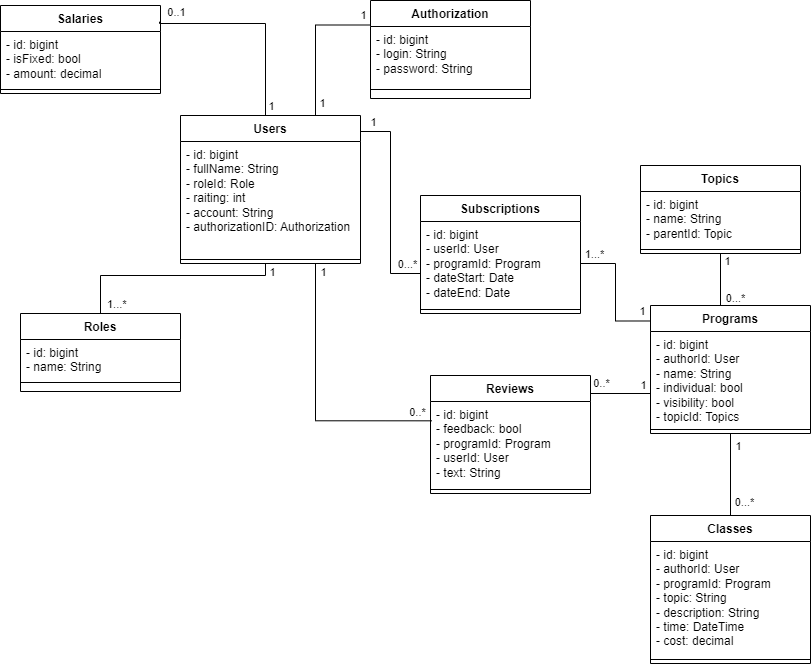

The diagram above was exported from draw.io. Its source (the exported page's mxGraphModel, read from the mxfile embedded in the PNG):
<mxGraphModel dx="750" dy="379" grid="1" gridSize="10" guides="1" tooltips="1" connect="1" arrows="1" fold="1" page="1" pageScale="1" pageWidth="827" pageHeight="1169" math="0" shadow="0">
  <root>
    <mxCell id="WIyWlLk6GJQsqaUBKTNV-0" />
    <mxCell id="WIyWlLk6GJQsqaUBKTNV-1" parent="WIyWlLk6GJQsqaUBKTNV-0" />
    <mxCell id="Xh2jna834s4KTPPG6ljd-110" style="edgeStyle=orthogonalEdgeStyle;rounded=0;orthogonalLoop=1;jettySize=auto;html=1;entryX=0;entryY=0.5;entryDx=0;entryDy=0;endArrow=none;endFill=0;exitX=0.992;exitY=0.137;exitDx=0;exitDy=0;exitPerimeter=0;" parent="WIyWlLk6GJQsqaUBKTNV-1" source="Xh2jna834s4KTPPG6ljd-4" target="Xh2jna834s4KTPPG6ljd-57" edge="1">
      <mxGeometry relative="1" as="geometry">
        <mxPoint x="410" y="288" as="sourcePoint" />
        <Array as="points">
          <mxPoint x="400" y="146" />
          <mxPoint x="400" y="288" />
        </Array>
      </mxGeometry>
    </mxCell>
    <mxCell id="Xh2jna834s4KTPPG6ljd-124" value="1" style="edgeLabel;html=1;align=center;verticalAlign=middle;resizable=0;points=[];" parent="Xh2jna834s4KTPPG6ljd-110" connectable="0" vertex="1">
      <mxGeometry x="-0.8429" y="1" relative="1" as="geometry">
        <mxPoint x="1" y="-8" as="offset" />
      </mxGeometry>
    </mxCell>
    <mxCell id="Xh2jna834s4KTPPG6ljd-125" value="0...*" style="edgeLabel;html=1;align=center;verticalAlign=middle;resizable=0;points=[];" parent="Xh2jna834s4KTPPG6ljd-110" connectable="0" vertex="1">
      <mxGeometry x="0.6571" y="3" relative="1" as="geometry">
        <mxPoint x="14" y="-6" as="offset" />
      </mxGeometry>
    </mxCell>
    <mxCell id="Xh2jna834s4KTPPG6ljd-4" value="Users" style="swimlane;fontStyle=1;align=center;verticalAlign=top;childLayout=stackLayout;horizontal=1;startSize=26;horizontalStack=0;resizeParent=1;resizeParentMax=0;resizeLast=0;collapsible=1;marginBottom=0;whiteSpace=wrap;html=1;" parent="WIyWlLk6GJQsqaUBKTNV-1" vertex="1">
      <mxGeometry x="190" y="130" width="180" height="148" as="geometry">
        <mxRectangle x="240" y="190" width="70" height="30" as="alternateBounds" />
      </mxGeometry>
    </mxCell>
    <mxCell id="Xh2jna834s4KTPPG6ljd-5" value="- id: bigint&lt;br&gt;- fullName: String&lt;br&gt;- roleId: Role&lt;br&gt;- raiting: int&lt;br&gt;-&amp;nbsp;account: String&lt;br&gt;- authorizationID: Authorization" style="text;strokeColor=none;fillColor=none;align=left;verticalAlign=top;spacingLeft=4;spacingRight=4;overflow=hidden;rotatable=0;points=[[0,0.5],[1,0.5]];portConstraint=eastwest;whiteSpace=wrap;html=1;" parent="Xh2jna834s4KTPPG6ljd-4" vertex="1">
      <mxGeometry y="26" width="180" height="114" as="geometry" />
    </mxCell>
    <mxCell id="Xh2jna834s4KTPPG6ljd-6" value="" style="line;strokeWidth=1;fillColor=none;align=left;verticalAlign=middle;spacingTop=-1;spacingLeft=3;spacingRight=3;rotatable=0;labelPosition=right;points=[];portConstraint=eastwest;strokeColor=inherit;html=1;" parent="Xh2jna834s4KTPPG6ljd-4" vertex="1">
      <mxGeometry y="140" width="180" height="8" as="geometry" />
    </mxCell>
    <mxCell id="Xh2jna834s4KTPPG6ljd-8" value="Roles" style="swimlane;fontStyle=1;align=center;verticalAlign=top;childLayout=stackLayout;horizontal=1;startSize=26;horizontalStack=0;resizeParent=1;resizeParentMax=0;resizeLast=0;collapsible=1;marginBottom=0;whiteSpace=wrap;html=1;" parent="WIyWlLk6GJQsqaUBKTNV-1" vertex="1">
      <mxGeometry x="30" y="328" width="160" height="78" as="geometry">
        <mxRectangle x="290" y="534" width="70" height="30" as="alternateBounds" />
      </mxGeometry>
    </mxCell>
    <mxCell id="Xh2jna834s4KTPPG6ljd-9" value="- id: bigint&lt;br&gt;- name: String" style="text;strokeColor=none;fillColor=none;align=left;verticalAlign=top;spacingLeft=4;spacingRight=4;overflow=hidden;rotatable=0;points=[[0,0.5],[1,0.5]];portConstraint=eastwest;whiteSpace=wrap;html=1;" parent="Xh2jna834s4KTPPG6ljd-8" vertex="1">
      <mxGeometry y="26" width="160" height="34" as="geometry" />
    </mxCell>
    <mxCell id="Xh2jna834s4KTPPG6ljd-10" value="" style="line;strokeWidth=1;fillColor=none;align=left;verticalAlign=middle;spacingTop=-1;spacingLeft=3;spacingRight=3;rotatable=0;labelPosition=right;points=[];portConstraint=eastwest;strokeColor=inherit;html=1;" parent="Xh2jna834s4KTPPG6ljd-8" vertex="1">
      <mxGeometry y="60" width="160" height="18" as="geometry" />
    </mxCell>
    <mxCell id="Xh2jna834s4KTPPG6ljd-17" value="1...*" style="endArrow=none;html=1;endSize=6;startArrow=none;startSize=6;startFill=0;edgeStyle=orthogonalEdgeStyle;align=left;verticalAlign=bottom;rounded=0;exitX=0.5;exitY=0;exitDx=0;exitDy=0;entryX=0.5;entryY=1;entryDx=0;entryDy=0;endFill=0;" parent="WIyWlLk6GJQsqaUBKTNV-1" source="Xh2jna834s4KTPPG6ljd-8" target="Xh2jna834s4KTPPG6ljd-4" edge="1">
      <mxGeometry x="-0.9998" y="-5" relative="1" as="geometry">
        <mxPoint x="370" y="270" as="sourcePoint" />
        <mxPoint x="530" y="270" as="targetPoint" />
        <Array as="points">
          <mxPoint x="110" y="290" />
          <mxPoint x="275" y="290" />
        </Array>
        <mxPoint as="offset" />
      </mxGeometry>
    </mxCell>
    <mxCell id="Xh2jna834s4KTPPG6ljd-121" value="1" style="edgeLabel;html=1;align=center;verticalAlign=middle;resizable=0;points=[];" parent="Xh2jna834s4KTPPG6ljd-17" connectable="0" vertex="1">
      <mxGeometry x="0.9052" y="1" relative="1" as="geometry">
        <mxPoint x="8" y="3" as="offset" />
      </mxGeometry>
    </mxCell>
    <mxCell id="Xh2jna834s4KTPPG6ljd-30" value="Programs" style="swimlane;fontStyle=1;align=center;verticalAlign=top;childLayout=stackLayout;horizontal=1;startSize=26;horizontalStack=0;resizeParent=1;resizeParentMax=0;resizeLast=0;collapsible=1;marginBottom=0;whiteSpace=wrap;html=1;" parent="WIyWlLk6GJQsqaUBKTNV-1" vertex="1">
      <mxGeometry x="660" y="320" width="160" height="128" as="geometry">
        <mxRectangle x="620" y="260" width="90" height="30" as="alternateBounds" />
      </mxGeometry>
    </mxCell>
    <mxCell id="Xh2jna834s4KTPPG6ljd-31" value="- id: bigint&lt;br&gt;- authorId: User&lt;br&gt;- name: String&lt;br&gt;- individual: bool&lt;br&gt;- visibility: bool&lt;br&gt;- topicId: Topics" style="text;strokeColor=none;fillColor=none;align=left;verticalAlign=top;spacingLeft=4;spacingRight=4;overflow=hidden;rotatable=0;points=[[0,0.5],[1,0.5]];portConstraint=eastwest;whiteSpace=wrap;html=1;" parent="Xh2jna834s4KTPPG6ljd-30" vertex="1">
      <mxGeometry y="26" width="160" height="94" as="geometry" />
    </mxCell>
    <mxCell id="Xh2jna834s4KTPPG6ljd-32" value="" style="line;strokeWidth=1;fillColor=none;align=left;verticalAlign=middle;spacingTop=-1;spacingLeft=3;spacingRight=3;rotatable=0;labelPosition=right;points=[];portConstraint=eastwest;strokeColor=inherit;html=1;" parent="Xh2jna834s4KTPPG6ljd-30" vertex="1">
      <mxGeometry y="120" width="160" height="8" as="geometry" />
    </mxCell>
    <mxCell id="Xh2jna834s4KTPPG6ljd-96" style="edgeStyle=orthogonalEdgeStyle;rounded=0;orthogonalLoop=1;jettySize=auto;html=1;entryX=-0.006;entryY=0.121;entryDx=0;entryDy=0;entryPerimeter=0;endArrow=none;endFill=0;exitX=1;exitY=0.5;exitDx=0;exitDy=0;" parent="WIyWlLk6GJQsqaUBKTNV-1" source="Xh2jna834s4KTPPG6ljd-57" target="Xh2jna834s4KTPPG6ljd-30" edge="1">
      <mxGeometry relative="1" as="geometry">
        <mxPoint x="630" y="279" as="sourcePoint" />
      </mxGeometry>
    </mxCell>
    <mxCell id="Xh2jna834s4KTPPG6ljd-126" value="1" style="edgeLabel;html=1;align=center;verticalAlign=middle;resizable=0;points=[];" parent="Xh2jna834s4KTPPG6ljd-96" connectable="0" vertex="1">
      <mxGeometry x="0.8879" y="2" relative="1" as="geometry">
        <mxPoint y="-8" as="offset" />
      </mxGeometry>
    </mxCell>
    <mxCell id="Xh2jna834s4KTPPG6ljd-127" value="1...*" style="edgeLabel;html=1;align=center;verticalAlign=middle;resizable=0;points=[];" parent="Xh2jna834s4KTPPG6ljd-96" connectable="0" vertex="1">
      <mxGeometry x="-0.9234" y="1" relative="1" as="geometry">
        <mxPoint x="9" y="-8" as="offset" />
      </mxGeometry>
    </mxCell>
    <mxCell id="Xh2jna834s4KTPPG6ljd-56" value="Subscriptions" style="swimlane;fontStyle=1;align=center;verticalAlign=top;childLayout=stackLayout;horizontal=1;startSize=26;horizontalStack=0;resizeParent=1;resizeParentMax=0;resizeLast=0;collapsible=1;marginBottom=0;whiteSpace=wrap;html=1;" parent="WIyWlLk6GJQsqaUBKTNV-1" vertex="1">
      <mxGeometry x="430" y="210" width="160" height="118" as="geometry">
        <mxRectangle x="414" y="260" width="120" height="30" as="alternateBounds" />
      </mxGeometry>
    </mxCell>
    <mxCell id="Xh2jna834s4KTPPG6ljd-57" value="- id: bigint&lt;br&gt;- userId: User&lt;br&gt;- programId: Program&lt;br&gt;- dateStart: Date&lt;br&gt;- dateEnd: Date" style="text;strokeColor=none;fillColor=none;align=left;verticalAlign=top;spacingLeft=4;spacingRight=4;overflow=hidden;rotatable=0;points=[[0,0.5],[1,0.5]];portConstraint=eastwest;whiteSpace=wrap;html=1;" parent="Xh2jna834s4KTPPG6ljd-56" vertex="1">
      <mxGeometry y="26" width="160" height="84" as="geometry" />
    </mxCell>
    <mxCell id="Xh2jna834s4KTPPG6ljd-58" value="" style="line;strokeWidth=1;fillColor=none;align=left;verticalAlign=middle;spacingTop=-1;spacingLeft=3;spacingRight=3;rotatable=0;labelPosition=right;points=[];portConstraint=eastwest;strokeColor=inherit;html=1;" parent="Xh2jna834s4KTPPG6ljd-56" vertex="1">
      <mxGeometry y="110" width="160" height="8" as="geometry" />
    </mxCell>
    <mxCell id="Xh2jna834s4KTPPG6ljd-69" value="Topics" style="swimlane;fontStyle=1;align=center;verticalAlign=top;childLayout=stackLayout;horizontal=1;startSize=26;horizontalStack=0;resizeParent=1;resizeParentMax=0;resizeLast=0;collapsible=1;marginBottom=0;whiteSpace=wrap;html=1;" parent="WIyWlLk6GJQsqaUBKTNV-1" vertex="1">
      <mxGeometry x="650" y="180" width="160" height="88" as="geometry">
        <mxRectangle x="575" y="160" width="80" height="30" as="alternateBounds" />
      </mxGeometry>
    </mxCell>
    <mxCell id="Xh2jna834s4KTPPG6ljd-116" value="- id: bigint&lt;br&gt;- name: String&lt;br&gt;- parentId: Topic" style="text;strokeColor=none;fillColor=none;align=left;verticalAlign=top;spacingLeft=4;spacingRight=4;overflow=hidden;rotatable=0;points=[[0,0.5],[1,0.5]];portConstraint=eastwest;whiteSpace=wrap;html=1;" parent="Xh2jna834s4KTPPG6ljd-69" vertex="1">
      <mxGeometry y="26" width="160" height="54" as="geometry" />
    </mxCell>
    <mxCell id="Xh2jna834s4KTPPG6ljd-71" value="" style="line;strokeWidth=1;fillColor=none;align=left;verticalAlign=middle;spacingTop=-1;spacingLeft=3;spacingRight=3;rotatable=0;labelPosition=right;points=[];portConstraint=eastwest;strokeColor=inherit;html=1;" parent="Xh2jna834s4KTPPG6ljd-69" vertex="1">
      <mxGeometry y="80" width="160" height="8" as="geometry" />
    </mxCell>
    <mxCell id="Xh2jna834s4KTPPG6ljd-83" value="Salaries" style="swimlane;fontStyle=1;align=center;verticalAlign=top;childLayout=stackLayout;horizontal=1;startSize=26;horizontalStack=0;resizeParent=1;resizeParentMax=0;resizeLast=0;collapsible=1;marginBottom=0;whiteSpace=wrap;html=1;" parent="WIyWlLk6GJQsqaUBKTNV-1" vertex="1">
      <mxGeometry x="10" y="20" width="160" height="88" as="geometry" />
    </mxCell>
    <mxCell id="Xh2jna834s4KTPPG6ljd-84" value="- id: bigint&lt;br&gt;- isFixed: bool&lt;br&gt;- amount:&amp;nbsp;decimal&lt;br&gt;" style="text;strokeColor=none;fillColor=none;align=left;verticalAlign=top;spacingLeft=4;spacingRight=4;overflow=hidden;rotatable=0;points=[[0,0.5],[1,0.5]];portConstraint=eastwest;whiteSpace=wrap;html=1;" parent="Xh2jna834s4KTPPG6ljd-83" vertex="1">
      <mxGeometry y="26" width="160" height="54" as="geometry" />
    </mxCell>
    <mxCell id="Xh2jna834s4KTPPG6ljd-85" value="&lt;br&gt;&lt;br&gt;&lt;br&gt;" style="line;strokeWidth=1;fillColor=none;align=left;verticalAlign=middle;spacingTop=-1;spacingLeft=3;spacingRight=3;rotatable=0;labelPosition=right;points=[];portConstraint=eastwest;strokeColor=inherit;html=1;" parent="Xh2jna834s4KTPPG6ljd-83" vertex="1">
      <mxGeometry y="80" width="160" height="8" as="geometry" />
    </mxCell>
    <mxCell id="Xh2jna834s4KTPPG6ljd-89" value="Reviews" style="swimlane;fontStyle=1;align=center;verticalAlign=top;childLayout=stackLayout;horizontal=1;startSize=26;horizontalStack=0;resizeParent=1;resizeParentMax=0;resizeLast=0;collapsible=1;marginBottom=0;whiteSpace=wrap;html=1;" parent="WIyWlLk6GJQsqaUBKTNV-1" vertex="1">
      <mxGeometry x="440" y="390" width="160" height="118" as="geometry" />
    </mxCell>
    <mxCell id="Xh2jna834s4KTPPG6ljd-90" value="- id: bigint&lt;br&gt;- feedback: bool&lt;br&gt;- programId: Program&lt;br&gt;- userId: User&lt;br&gt;- text: String" style="text;strokeColor=none;fillColor=none;align=left;verticalAlign=top;spacingLeft=4;spacingRight=4;overflow=hidden;rotatable=0;points=[[0,0.5],[1,0.5]];portConstraint=eastwest;whiteSpace=wrap;html=1;" parent="Xh2jna834s4KTPPG6ljd-89" vertex="1">
      <mxGeometry y="26" width="160" height="84" as="geometry" />
    </mxCell>
    <mxCell id="Xh2jna834s4KTPPG6ljd-91" value="" style="line;strokeWidth=1;fillColor=none;align=left;verticalAlign=middle;spacingTop=-1;spacingLeft=3;spacingRight=3;rotatable=0;labelPosition=right;points=[];portConstraint=eastwest;strokeColor=inherit;html=1;" parent="Xh2jna834s4KTPPG6ljd-89" vertex="1">
      <mxGeometry y="110" width="160" height="8" as="geometry" />
    </mxCell>
    <mxCell id="Xh2jna834s4KTPPG6ljd-93" style="edgeStyle=orthogonalEdgeStyle;rounded=0;orthogonalLoop=1;jettySize=auto;html=1;exitX=0.75;exitY=1;exitDx=0;exitDy=0;entryX=0.009;entryY=0.23;entryDx=0;entryDy=0;entryPerimeter=0;endArrow=none;endFill=0;" parent="WIyWlLk6GJQsqaUBKTNV-1" source="Xh2jna834s4KTPPG6ljd-4" target="Xh2jna834s4KTPPG6ljd-90" edge="1">
      <mxGeometry relative="1" as="geometry" />
    </mxCell>
    <mxCell id="Xh2jna834s4KTPPG6ljd-133" value="1" style="edgeLabel;html=1;align=center;verticalAlign=middle;resizable=0;points=[];" parent="Xh2jna834s4KTPPG6ljd-93" connectable="0" vertex="1">
      <mxGeometry x="-0.9374" y="2" relative="1" as="geometry">
        <mxPoint x="6" as="offset" />
      </mxGeometry>
    </mxCell>
    <mxCell id="Xh2jna834s4KTPPG6ljd-134" value="0..*" style="edgeLabel;html=1;align=center;verticalAlign=middle;resizable=0;points=[];" parent="Xh2jna834s4KTPPG6ljd-93" connectable="0" vertex="1">
      <mxGeometry x="0.9306" relative="1" as="geometry">
        <mxPoint x="-5" y="-9" as="offset" />
      </mxGeometry>
    </mxCell>
    <mxCell id="Xh2jna834s4KTPPG6ljd-105" style="edgeStyle=orthogonalEdgeStyle;rounded=0;orthogonalLoop=1;jettySize=auto;html=1;entryX=0.5;entryY=1;entryDx=0;entryDy=0;endArrow=none;endFill=0;" parent="WIyWlLk6GJQsqaUBKTNV-1" source="Xh2jna834s4KTPPG6ljd-97" target="Xh2jna834s4KTPPG6ljd-30" edge="1">
      <mxGeometry relative="1" as="geometry" />
    </mxCell>
    <mxCell id="Xh2jna834s4KTPPG6ljd-137" value="1" style="edgeLabel;html=1;align=center;verticalAlign=middle;resizable=0;points=[];" parent="Xh2jna834s4KTPPG6ljd-105" connectable="0" vertex="1">
      <mxGeometry x="0.6538" y="-4" relative="1" as="geometry">
        <mxPoint x="4" y="-2" as="offset" />
      </mxGeometry>
    </mxCell>
    <mxCell id="Xh2jna834s4KTPPG6ljd-138" value="0...*" style="edgeLabel;html=1;align=center;verticalAlign=middle;resizable=0;points=[];" parent="Xh2jna834s4KTPPG6ljd-105" connectable="0" vertex="1">
      <mxGeometry x="-0.5275" y="2" relative="1" as="geometry">
        <mxPoint x="16" y="6" as="offset" />
      </mxGeometry>
    </mxCell>
    <mxCell id="Xh2jna834s4KTPPG6ljd-97" value="Classes" style="swimlane;fontStyle=1;align=center;verticalAlign=top;childLayout=stackLayout;horizontal=1;startSize=26;horizontalStack=0;resizeParent=1;resizeParentMax=0;resizeLast=0;collapsible=1;marginBottom=0;whiteSpace=wrap;html=1;" parent="WIyWlLk6GJQsqaUBKTNV-1" vertex="1">
      <mxGeometry x="660" y="530" width="160" height="148" as="geometry" />
    </mxCell>
    <mxCell id="Xh2jna834s4KTPPG6ljd-98" value="- id: bigint&lt;br&gt;- authorId: User&lt;br&gt;- programId: Program&lt;br&gt;- topic: String&lt;br&gt;-&amp;nbsp;description: String&lt;br&gt;- time: DateTime&lt;br&gt;- cost: decimal" style="text;strokeColor=none;fillColor=none;align=left;verticalAlign=top;spacingLeft=4;spacingRight=4;overflow=hidden;rotatable=0;points=[[0,0.5],[1,0.5]];portConstraint=eastwest;whiteSpace=wrap;html=1;" parent="Xh2jna834s4KTPPG6ljd-97" vertex="1">
      <mxGeometry y="26" width="160" height="114" as="geometry" />
    </mxCell>
    <mxCell id="Xh2jna834s4KTPPG6ljd-99" value="" style="line;strokeWidth=1;fillColor=none;align=left;verticalAlign=middle;spacingTop=-1;spacingLeft=3;spacingRight=3;rotatable=0;labelPosition=right;points=[];portConstraint=eastwest;strokeColor=inherit;html=1;" parent="Xh2jna834s4KTPPG6ljd-97" vertex="1">
      <mxGeometry y="140" width="160" height="8" as="geometry" />
    </mxCell>
    <mxCell id="Xh2jna834s4KTPPG6ljd-106" style="edgeStyle=orthogonalEdgeStyle;rounded=0;orthogonalLoop=1;jettySize=auto;html=1;entryX=0.5;entryY=0;entryDx=0;entryDy=0;exitX=0.994;exitY=0.184;exitDx=0;exitDy=0;exitPerimeter=0;startArrow=none;startFill=0;endArrow=none;endFill=0;" parent="WIyWlLk6GJQsqaUBKTNV-1" source="Xh2jna834s4KTPPG6ljd-83" target="Xh2jna834s4KTPPG6ljd-4" edge="1">
      <mxGeometry relative="1" as="geometry">
        <Array as="points">
          <mxPoint x="275" y="38" />
        </Array>
      </mxGeometry>
    </mxCell>
    <mxCell id="Xh2jna834s4KTPPG6ljd-118" value="0..1" style="edgeLabel;html=1;align=center;verticalAlign=middle;resizable=0;points=[];" parent="Xh2jna834s4KTPPG6ljd-106" connectable="0" vertex="1">
      <mxGeometry x="-0.8273" relative="1" as="geometry">
        <mxPoint x="1" y="-11" as="offset" />
      </mxGeometry>
    </mxCell>
    <mxCell id="Xh2jna834s4KTPPG6ljd-120" value="1" style="edgeLabel;html=1;align=center;verticalAlign=middle;resizable=0;points=[];" parent="Xh2jna834s4KTPPG6ljd-106" connectable="0" vertex="1">
      <mxGeometry x="0.754" relative="1" as="geometry">
        <mxPoint x="6" y="11" as="offset" />
      </mxGeometry>
    </mxCell>
    <mxCell id="Xh2jna834s4KTPPG6ljd-112" style="edgeStyle=orthogonalEdgeStyle;rounded=0;orthogonalLoop=1;jettySize=auto;html=1;endArrow=none;endFill=0;" parent="WIyWlLk6GJQsqaUBKTNV-1" source="Xh2jna834s4KTPPG6ljd-31" edge="1">
      <mxGeometry relative="1" as="geometry">
        <mxPoint x="600" y="408" as="targetPoint" />
        <Array as="points">
          <mxPoint x="600" y="408" />
        </Array>
      </mxGeometry>
    </mxCell>
    <mxCell id="Xh2jna834s4KTPPG6ljd-131" value="1" style="edgeLabel;html=1;align=center;verticalAlign=middle;resizable=0;points=[];" parent="Xh2jna834s4KTPPG6ljd-112" connectable="0" vertex="1">
      <mxGeometry x="-0.7521" y="1" relative="1" as="geometry">
        <mxPoint y="-9" as="offset" />
      </mxGeometry>
    </mxCell>
    <mxCell id="Xh2jna834s4KTPPG6ljd-132" value="0..*" style="edgeLabel;html=1;align=center;verticalAlign=middle;resizable=0;points=[];" parent="Xh2jna834s4KTPPG6ljd-112" connectable="0" vertex="1">
      <mxGeometry x="0.7701" relative="1" as="geometry">
        <mxPoint x="3" y="-10" as="offset" />
      </mxGeometry>
    </mxCell>
    <mxCell id="Xh2jna834s4KTPPG6ljd-140" style="edgeStyle=orthogonalEdgeStyle;rounded=0;orthogonalLoop=1;jettySize=auto;html=1;exitX=0.5;exitY=1;exitDx=0;exitDy=0;endArrow=none;endFill=0;" parent="WIyWlLk6GJQsqaUBKTNV-1" source="Xh2jna834s4KTPPG6ljd-69" edge="1">
      <mxGeometry relative="1" as="geometry">
        <mxPoint x="730" y="320" as="targetPoint" />
        <Array as="points">
          <mxPoint x="730" y="320" />
        </Array>
      </mxGeometry>
    </mxCell>
    <mxCell id="Xh2jna834s4KTPPG6ljd-143" value="1" style="edgeLabel;html=1;align=center;verticalAlign=middle;resizable=0;points=[];" parent="Xh2jna834s4KTPPG6ljd-140" connectable="0" vertex="1">
      <mxGeometry x="-0.806" y="-1" relative="1" as="geometry">
        <mxPoint x="8" y="3" as="offset" />
      </mxGeometry>
    </mxCell>
    <mxCell id="Xh2jna834s4KTPPG6ljd-144" value="0...*" style="edgeLabel;html=1;align=center;verticalAlign=middle;resizable=0;points=[];" parent="Xh2jna834s4KTPPG6ljd-140" connectable="0" vertex="1">
      <mxGeometry x="0.7022" relative="1" as="geometry">
        <mxPoint x="15" as="offset" />
      </mxGeometry>
    </mxCell>
    <mxCell id="OQoyd35-lPLHKx_ADjEz-3" style="edgeStyle=orthogonalEdgeStyle;rounded=0;orthogonalLoop=1;jettySize=auto;html=1;exitX=0;exitY=0.25;exitDx=0;exitDy=0;entryX=0.75;entryY=0;entryDx=0;entryDy=0;endArrow=none;endFill=0;" edge="1" parent="WIyWlLk6GJQsqaUBKTNV-1" source="OQoyd35-lPLHKx_ADjEz-0" target="Xh2jna834s4KTPPG6ljd-4">
      <mxGeometry relative="1" as="geometry" />
    </mxCell>
    <mxCell id="OQoyd35-lPLHKx_ADjEz-4" value="1" style="edgeLabel;html=1;align=center;verticalAlign=middle;resizable=0;points=[];" vertex="1" connectable="0" parent="OQoyd35-lPLHKx_ADjEz-3">
      <mxGeometry x="0.8021" y="-2" relative="1" as="geometry">
        <mxPoint x="9" y="2" as="offset" />
      </mxGeometry>
    </mxCell>
    <mxCell id="OQoyd35-lPLHKx_ADjEz-5" value="1" style="edgeLabel;html=1;align=center;verticalAlign=middle;resizable=0;points=[];" vertex="1" connectable="0" parent="OQoyd35-lPLHKx_ADjEz-3">
      <mxGeometry x="-0.888" y="-3" relative="1" as="geometry">
        <mxPoint y="-7" as="offset" />
      </mxGeometry>
    </mxCell>
    <mxCell id="OQoyd35-lPLHKx_ADjEz-0" value="Authorization" style="swimlane;fontStyle=1;align=center;verticalAlign=top;childLayout=stackLayout;horizontal=1;startSize=26;horizontalStack=0;resizeParent=1;resizeParentMax=0;resizeLast=0;collapsible=1;marginBottom=0;whiteSpace=wrap;html=1;" vertex="1" parent="WIyWlLk6GJQsqaUBKTNV-1">
      <mxGeometry x="380" y="15" width="160" height="98" as="geometry">
        <mxRectangle x="290" y="534" width="70" height="30" as="alternateBounds" />
      </mxGeometry>
    </mxCell>
    <mxCell id="OQoyd35-lPLHKx_ADjEz-1" value="- id: bigint&lt;br&gt;- login: String&lt;br style=&quot;border-color: var(--border-color);&quot;&gt;- password: String" style="text;strokeColor=none;fillColor=none;align=left;verticalAlign=top;spacingLeft=4;spacingRight=4;overflow=hidden;rotatable=0;points=[[0,0.5],[1,0.5]];portConstraint=eastwest;whiteSpace=wrap;html=1;" vertex="1" parent="OQoyd35-lPLHKx_ADjEz-0">
      <mxGeometry y="26" width="160" height="54" as="geometry" />
    </mxCell>
    <mxCell id="OQoyd35-lPLHKx_ADjEz-2" value="" style="line;strokeWidth=1;fillColor=none;align=left;verticalAlign=middle;spacingTop=-1;spacingLeft=3;spacingRight=3;rotatable=0;labelPosition=right;points=[];portConstraint=eastwest;strokeColor=inherit;html=1;" vertex="1" parent="OQoyd35-lPLHKx_ADjEz-0">
      <mxGeometry y="80" width="160" height="18" as="geometry" />
    </mxCell>
  </root>
</mxGraphModel>